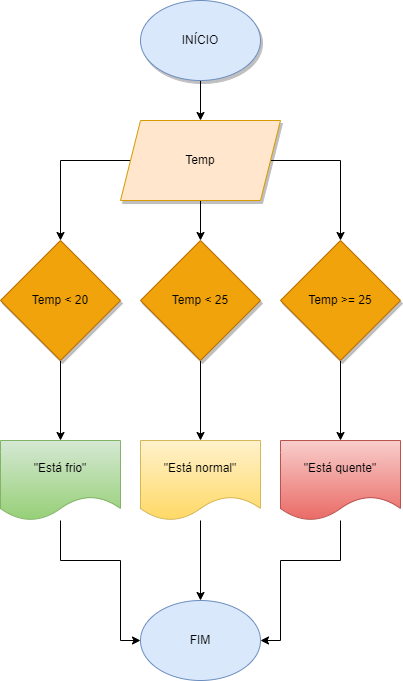

The diagram above was exported from draw.io. Its source (the exported page's mxGraphModel, read from the mxfile embedded in the PNG):
<mxGraphModel dx="880" dy="452" grid="1" gridSize="10" guides="1" tooltips="1" connect="1" arrows="1" fold="1" page="1" pageScale="1" pageWidth="827" pageHeight="1169" math="0" shadow="0">
  <root>
    <mxCell id="0" />
    <mxCell id="1" parent="0" />
    <mxCell id="y7ZZgMLMnqwfjijjIq9U-3" value="" style="edgeStyle=orthogonalEdgeStyle;rounded=0;orthogonalLoop=1;jettySize=auto;html=1;" edge="1" parent="1" source="y7ZZgMLMnqwfjijjIq9U-1" target="y7ZZgMLMnqwfjijjIq9U-2">
      <mxGeometry relative="1" as="geometry" />
    </mxCell>
    <mxCell id="y7ZZgMLMnqwfjijjIq9U-1" value="INÍCIO" style="ellipse;whiteSpace=wrap;html=1;fillColor=#dae8fc;strokeColor=#6c8ebf;shadow=1;" vertex="1" parent="1">
      <mxGeometry x="340" y="80" width="120" height="80" as="geometry" />
    </mxCell>
    <mxCell id="y7ZZgMLMnqwfjijjIq9U-5" value="" style="edgeStyle=orthogonalEdgeStyle;rounded=0;orthogonalLoop=1;jettySize=auto;html=1;" edge="1" parent="1" source="y7ZZgMLMnqwfjijjIq9U-2" target="y7ZZgMLMnqwfjijjIq9U-4">
      <mxGeometry relative="1" as="geometry" />
    </mxCell>
    <mxCell id="y7ZZgMLMnqwfjijjIq9U-10" style="edgeStyle=orthogonalEdgeStyle;rounded=0;orthogonalLoop=1;jettySize=auto;html=1;exitX=0;exitY=0.5;exitDx=0;exitDy=0;entryX=0.5;entryY=0;entryDx=0;entryDy=0;" edge="1" parent="1" source="y7ZZgMLMnqwfjijjIq9U-2" target="y7ZZgMLMnqwfjijjIq9U-7">
      <mxGeometry relative="1" as="geometry">
        <mxPoint x="260" y="310" as="targetPoint" />
        <Array as="points">
          <mxPoint x="260" y="240" />
        </Array>
      </mxGeometry>
    </mxCell>
    <mxCell id="y7ZZgMLMnqwfjijjIq9U-11" style="edgeStyle=orthogonalEdgeStyle;rounded=0;orthogonalLoop=1;jettySize=auto;html=1;exitX=1;exitY=0.5;exitDx=0;exitDy=0;entryX=0.5;entryY=0;entryDx=0;entryDy=0;" edge="1" parent="1" source="y7ZZgMLMnqwfjijjIq9U-2" target="y7ZZgMLMnqwfjijjIq9U-9">
      <mxGeometry relative="1" as="geometry">
        <Array as="points">
          <mxPoint x="540" y="240" />
        </Array>
      </mxGeometry>
    </mxCell>
    <mxCell id="y7ZZgMLMnqwfjijjIq9U-2" value="Temp" style="shape=parallelogram;perimeter=parallelogramPerimeter;whiteSpace=wrap;html=1;fixedSize=1;fillColor=#ffe6cc;strokeColor=#d79b00;shadow=1;" vertex="1" parent="1">
      <mxGeometry x="320" y="200" width="160" height="80" as="geometry" />
    </mxCell>
    <mxCell id="y7ZZgMLMnqwfjijjIq9U-15" style="edgeStyle=orthogonalEdgeStyle;rounded=0;orthogonalLoop=1;jettySize=auto;html=1;exitX=0.5;exitY=1;exitDx=0;exitDy=0;" edge="1" parent="1" source="y7ZZgMLMnqwfjijjIq9U-4" target="y7ZZgMLMnqwfjijjIq9U-12">
      <mxGeometry relative="1" as="geometry" />
    </mxCell>
    <mxCell id="y7ZZgMLMnqwfjijjIq9U-4" value="Temp &amp;lt; 25" style="rhombus;whiteSpace=wrap;html=1;fillColor=#f0a30a;strokeColor=#BD7000;shadow=1;fontColor=#000000;" vertex="1" parent="1">
      <mxGeometry x="340" y="320" width="120" height="120" as="geometry" />
    </mxCell>
    <mxCell id="y7ZZgMLMnqwfjijjIq9U-20" style="edgeStyle=orthogonalEdgeStyle;rounded=0;orthogonalLoop=1;jettySize=auto;html=1;" edge="1" parent="1" source="y7ZZgMLMnqwfjijjIq9U-6" target="y7ZZgMLMnqwfjijjIq9U-18">
      <mxGeometry relative="1" as="geometry">
        <Array as="points">
          <mxPoint x="260" y="640" />
          <mxPoint x="320" y="640" />
          <mxPoint x="320" y="720" />
        </Array>
      </mxGeometry>
    </mxCell>
    <mxCell id="y7ZZgMLMnqwfjijjIq9U-6" value="&quot;Está frio&quot;" style="shape=document;whiteSpace=wrap;html=1;boundedLbl=1;fillColor=#d5e8d4;gradientColor=#97d077;strokeColor=#82b366;" vertex="1" parent="1">
      <mxGeometry x="200" y="520" width="120" height="80" as="geometry" />
    </mxCell>
    <mxCell id="y7ZZgMLMnqwfjijjIq9U-17" style="edgeStyle=orthogonalEdgeStyle;rounded=0;orthogonalLoop=1;jettySize=auto;html=1;exitX=0.5;exitY=1;exitDx=0;exitDy=0;" edge="1" parent="1" source="y7ZZgMLMnqwfjijjIq9U-7" target="y7ZZgMLMnqwfjijjIq9U-6">
      <mxGeometry relative="1" as="geometry" />
    </mxCell>
    <mxCell id="y7ZZgMLMnqwfjijjIq9U-7" value="Temp &amp;lt; 20" style="rhombus;whiteSpace=wrap;html=1;shadow=1;fillColor=#f0a30a;fontColor=#000000;strokeColor=#BD7000;" vertex="1" parent="1">
      <mxGeometry x="200" y="320" width="120" height="120" as="geometry" />
    </mxCell>
    <mxCell id="y7ZZgMLMnqwfjijjIq9U-16" style="edgeStyle=orthogonalEdgeStyle;rounded=0;orthogonalLoop=1;jettySize=auto;html=1;exitX=0.5;exitY=1;exitDx=0;exitDy=0;" edge="1" parent="1" source="y7ZZgMLMnqwfjijjIq9U-9" target="y7ZZgMLMnqwfjijjIq9U-13">
      <mxGeometry relative="1" as="geometry" />
    </mxCell>
    <mxCell id="y7ZZgMLMnqwfjijjIq9U-9" value="Temp &amp;gt;= 25" style="rhombus;whiteSpace=wrap;html=1;fillColor=#f0a30a;fontColor=#000000;strokeColor=#BD7000;shadow=1;" vertex="1" parent="1">
      <mxGeometry x="480" y="320" width="120" height="120" as="geometry" />
    </mxCell>
    <mxCell id="y7ZZgMLMnqwfjijjIq9U-22" style="edgeStyle=orthogonalEdgeStyle;rounded=0;orthogonalLoop=1;jettySize=auto;html=1;" edge="1" parent="1" source="y7ZZgMLMnqwfjijjIq9U-12" target="y7ZZgMLMnqwfjijjIq9U-18">
      <mxGeometry relative="1" as="geometry" />
    </mxCell>
    <mxCell id="y7ZZgMLMnqwfjijjIq9U-12" value="&quot;Está normal&quot;" style="shape=document;whiteSpace=wrap;html=1;boundedLbl=1;fillColor=#fff2cc;gradientColor=#ffd966;strokeColor=#d6b656;" vertex="1" parent="1">
      <mxGeometry x="340" y="520" width="120" height="80" as="geometry" />
    </mxCell>
    <mxCell id="y7ZZgMLMnqwfjijjIq9U-21" style="edgeStyle=orthogonalEdgeStyle;rounded=0;orthogonalLoop=1;jettySize=auto;html=1;entryX=1;entryY=0.5;entryDx=0;entryDy=0;" edge="1" parent="1" source="y7ZZgMLMnqwfjijjIq9U-13" target="y7ZZgMLMnqwfjijjIq9U-18">
      <mxGeometry relative="1" as="geometry">
        <Array as="points">
          <mxPoint x="540" y="640" />
          <mxPoint x="480" y="640" />
          <mxPoint x="480" y="720" />
        </Array>
      </mxGeometry>
    </mxCell>
    <mxCell id="y7ZZgMLMnqwfjijjIq9U-13" value="&quot;Está quente&quot;" style="shape=document;whiteSpace=wrap;html=1;boundedLbl=1;fillColor=#f8cecc;gradientColor=#ea6b66;strokeColor=#b85450;" vertex="1" parent="1">
      <mxGeometry x="480" y="520" width="120" height="80" as="geometry" />
    </mxCell>
    <mxCell id="y7ZZgMLMnqwfjijjIq9U-18" value="FIM" style="ellipse;whiteSpace=wrap;html=1;fillColor=#dae8fc;strokeColor=#6c8ebf;" vertex="1" parent="1">
      <mxGeometry x="340" y="680" width="120" height="80" as="geometry" />
    </mxCell>
  </root>
</mxGraphModel>